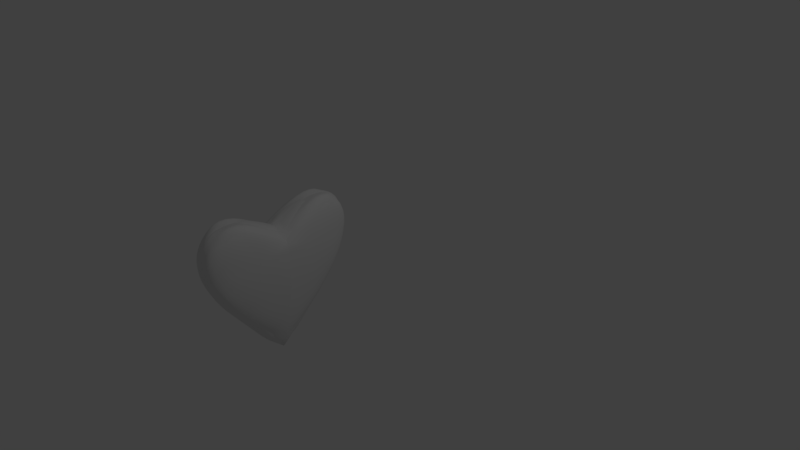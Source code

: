 # Source: HeartModel.blend  (saved by Blender 2.79.0; exported with 4.5.12 LTS)
import bpy
from mathutils import Matrix  # noqa: F401  (used for matrix-valued properties, if any)

bpy.ops.wm.read_factory_settings(use_empty=True)
scene = bpy.context.scene
scene.name = 'Scene'

# ---- collections
col_collection_1 = bpy.data.collections.new('Collection 1'); scene.collection.children.link(col_collection_1)

# ---- world
world_world = bpy.data.worlds.new('World'); scene.world = world_world
world_world.color = (0.05088, 0.05088, 0.05088)
world_world.use_sun_shadow = False
world_world.sun_shadow_jitter_overblur = 0.0
world_world.cycles.sampling_method = 'MANUAL'

# ---- cameras
cam_camera = bpy.data.cameras.new('Camera')
cam_camera.clip_end = 100.0
cam_camera.lens = 35.0
cam_camera.sensor_width = 32.0
cam_camera.sensor_height = 18.0
cam_camera.ortho_scale = 7.314
cam_camera.dof.focus_distance = 0.0
cam_camera.dof.aperture_fstop = 128.0

# ---- lights
light_lamp = bpy.data.lights.new('Lamp', 'POINT')
light_lamp.transmission_factor = 0.0
light_lamp.cutoff_distance = 30.0
light_lamp.energy = 100.0
light_lamp.shadow_buffer_clip_start = 1.001
light_lamp.shadow_soft_size = 0.1
light_lamp.shadow_maximum_resolution = 0.006
light_lamp.use_absolute_resolution = True

# ---- meshes
me_icosphere = bpy.data.meshes.new('Icosphere')
me_icosphere.from_pydata([(0.0, 0.0, -1.567), (-0.2956, 0.0, -0.5417), (-0.07632, 0.9174, -0.3958), (0.2382, 0.671, -0.4909), (-0.2292, 0.6664, 0.5553), (0.09118, 0.9968, 0.4797), (0.2851, 0.0, 0.2166), (0.0, 0.0, 0.3502), (0.2811, 0.0, -0.6532), (0.1366, 0.3712, -1.045), (-0.1737, 0.0, -1.203), (-0.04913, 0.5254, -0.8914), (-0.2255, 0.6534, -0.6059), (0.07437, 0.8615, -0.4589), (0.3144, 0.3834, 0.0942), (-0.1866, 1.083, 0.1003), (-0.3143, 0.3835, 0.07359), (0.1866, 1.082, 0.1131), (0.0, 1.07, 0.01684), (-0.2732, 0.0, 0.2095), (-0.08653, 1.011, 0.4972), (0.2176, 0.6114, 0.6442), (0.1277, 0.0, 0.3037), (-0.1799, 0.3931, 0.5159), (0.05036, 0.6066, 0.6288), (-0.1016, 0.0, 0.3172), (0.3139, -0.003552, 0.09375), (0.1405, 0.002577, -1.058), (-0.3145, -0.00596, 0.07343)], [], [(0, 10, 11), (0, 11, 9), (2, 12, 15), (3, 13, 17), (1, 28, 16), (2, 15, 18), (3, 17, 14), (4, 19, 23), (5, 20, 24), (6, 21, 22), (22, 24, 7), (22, 21, 24), (21, 5, 24), (24, 23, 7), (24, 20, 23), (20, 4, 23), (23, 25, 7), (23, 19, 25), (14, 21, 6), (14, 17, 21), (17, 5, 21), (18, 20, 5), (18, 15, 20), (15, 4, 20), (16, 19, 4), (16, 28, 19), (17, 18, 5), (17, 13, 18), (13, 2, 18), (15, 16, 4), (15, 12, 16), (12, 1, 16), (8, 3, 14), (9, 13, 3), (9, 11, 13), (11, 2, 13), (11, 12, 2), (11, 10, 12), (10, 1, 12), (8, 9, 3), (27, 9, 8), (6, 26, 14), (27, 0, 9), (26, 8, 14)])
me_icosphere.polygons.foreach_set('use_smooth', [True] * 44)
me_icosphere.use_remesh_preserve_volume = False
me_icosphere.use_remesh_preserve_attributes = False
me_icosphere.use_mirror_vertex_groups = False
me_icosphere.update()

# ---- objects
ob_icosphere = bpy.data.objects.new('Icosphere', me_icosphere)
ob_lamp = bpy.data.objects.new('Lamp', light_lamp)
ob_camera = bpy.data.objects.new('Camera', cam_camera)

# ---- transforms, parenting, visibility, modifiers, constraints
ob_icosphere.location = (-0.5819, -1.045, 0.2214)
ob_icosphere.lineart.crease_threshold = 0.0
_m = ob_icosphere.modifiers.new('Subsurf', 'SUBSURF')
_m.uv_smooth = 'PRESERVE_CORNERS'
_m.quality = 2
_m.levels = 2
_m.show_only_control_edges = False
_m = ob_icosphere.modifiers.new('Mirror', 'MIRROR')
_m.use_axis = (True, True, False)
_m.use_clip = True
ob_lamp.location = (4.076, 1.005, 5.904)
ob_lamp.rotation_euler = (0.6503, 0.05522, 1.866)
ob_lamp.lock_rotations_4d = False
ob_lamp.empty_display_type = 'ARROWS'
ob_lamp.color = (0.0, 0.0, 0.0, 0.0)
ob_lamp.lineart.crease_threshold = 0.0
ob_camera.location = (7.481, -6.508, 5.344)
ob_camera.rotation_euler = (1.109, 0.0, 0.8149)
ob_camera.lock_rotations_4d = False
ob_camera.empty_display_type = 'ARROWS'
ob_camera.color = (0.0, 0.0, 0.0, 0.0)
ob_camera.display_type = 'WIRE'
ob_camera.lineart.crease_threshold = 0.0

# ---- collection membership
col_collection_1.objects.link(ob_icosphere)
col_collection_1.objects.link(ob_lamp)
col_collection_1.objects.link(ob_camera)

# ---- scene / render settings (as saved in the file)
scene.camera = ob_camera
scene.frame_start = 1; scene.frame_end = 250; scene.frame_set(1)
scene.render.engine = 'BLENDER_EEVEE_NEXT'
scene.render.resolution_percentage = 50
scene.render.dither_intensity = 0.0
scene.cycles.use_denoising = False
scene.cycles.samples = 128
scene.cycles.sampling_pattern = 'TABULATED_SOBOL'
scene.cycles.use_adaptive_sampling = False
scene.cycles.use_light_tree = False
scene.cycles.blur_glossy = 0.0
scene.cycles.sample_clamp_indirect = 0.0
scene.view_settings.view_transform = 'Standard'
bpy.context.view_layer.update()
